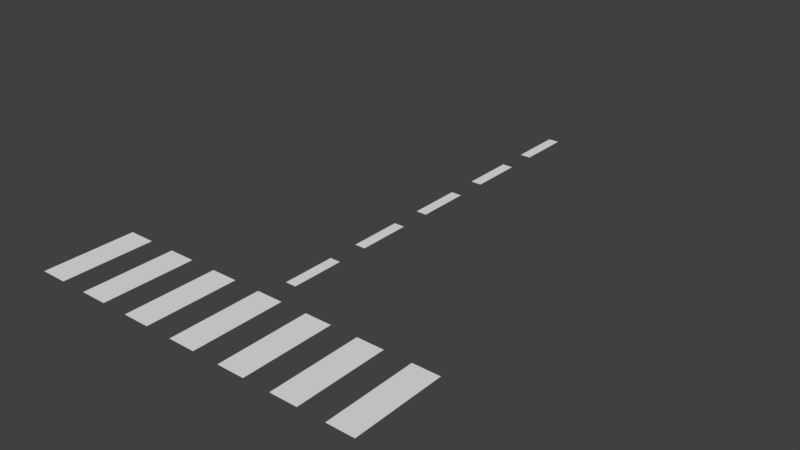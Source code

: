 # Source: strisce.blend  (saved by Blender 2.79.0; exported with 4.5.12 LTS)
import bpy
from mathutils import Matrix  # noqa: F401  (used for matrix-valued properties, if any)

bpy.ops.wm.read_factory_settings(use_empty=True)
scene = bpy.context.scene
scene.name = 'Scene'

# ---- collections
col_collection_1 = bpy.data.collections.new('Collection 1'); scene.collection.children.link(col_collection_1)

# ---- world
world_world = bpy.data.worlds.new('World'); scene.world = world_world
world_world.color = (0.05088, 0.05088, 0.05088)
world_world.use_sun_shadow = False
world_world.sun_shadow_jitter_overblur = 0.0
world_world.cycles.sampling_method = 'MANUAL'

# ---- meshes
me_plane = bpy.data.meshes.new('Plane')
me_plane.from_pydata([(7.359, 7.929, 0.0), (7.359, 14.0, 0.0), (7.827, 14.0, 0.0), (7.827, 11.65, 0.0), (7.359, 11.65, 0.0), (8.203, -8.317, 0.0), (7.031, -8.317, 0.0), (3.516, -8.317, 0.0), (2.344, -8.317, 0.0), (9.375, -4.303, 0.0), (10.55, -4.303, 0.0), (4.688, -4.303, 0.0), (5.859, -4.303, 0.0), (11.72, -4.303, 0.0), (12.89, -4.303, 0.0), (7.031, -4.303, 0.0), (8.203, -4.303, 0.0), (5.859, -8.317, 0.0), (4.688, -8.317, 0.0), (1.172, -8.317, 0.0), (-8.345e-07, -8.317, 0.0), (7.827, 7.929, 0.0), (14.06, -4.303, 0.0), (15.23, -4.303, 0.0), (15.23, -8.317, 0.0), (14.06, -8.317, 0.0), (7.827, 10.28, 0.0), (7.359, 10.28, 0.0), (12.89, -8.317, 0.0), (11.72, -8.317, 0.0), (10.55, -8.317, 0.0), (9.375, -8.317, 0.0), (7.359, 2.832, 0.0), (7.827, 2.832, 0.0), (3.516, -4.303, 0.0), (2.344, -4.303, 0.0), (1.172, -4.303, 0.0), (-8.345e-07, -4.303, 0.0), (7.359, 4.207, 0.0), (7.827, 4.207, 0.0), (7.827, 6.554, 0.0), (7.359, 6.554, 0.0), (7.827, 0.4845, 0.0), (7.359, 0.4845, 0.0), (7.359, -3.238, 0.0), (7.827, -3.238, 0.0), (7.827, -0.8908, 0.0), (7.359, -0.8908, 0.0)], [], [(21, 26, 27, 0), (3, 2, 1, 4), (31, 30, 10, 9), (20, 19, 36, 37), (29, 28, 14, 13), (6, 5, 16, 15), (8, 7, 34, 35), (18, 17, 12, 11), (42, 33, 32, 43), (25, 24, 23, 22), (39, 40, 41, 38), (45, 46, 47, 44)])
_uv = me_plane.uv_layers.new(name='UVMap')
_uv.uv.foreach_set('vector', [0.0, 0.0, 0.0, 0.0, 0.0, 0.0, 0.0, 0.0, 0.0, 0.0, 0.0, 0.0, 0.0, 0.0, 0.0, 0.0, 0.8813, 0.04212, 0.9758, 0.04212, 0.9758, 0.9579, 0.8813, 0.9579, 0.4528, 0.04212, 0.5472, 0.04212, 0.5472, 0.9579, 0.4528, 0.9579, 0.1187, 0.9579, 0.02419, 0.9579, 0.02419, 0.04212, 0.1187, 0.04212, 0.833, 0.9579, 0.7385, 0.9579, 0.7385, 0.04212, 0.833, 0.04212, 0.167, 0.04212, 0.2615, 0.04212, 0.2615, 0.9579, 0.167, 0.9579, 0.6901, 0.9579, 0.5956, 0.9579, 0.5956, 0.04212, 0.6901, 0.04212, 0.0, 0.0, 0.0, 0.0, 0.0, 0.0, 0.0, 0.0, 0.3099, 0.04212, 0.4044, 0.04212, 0.4044, 0.9579, 0.3099, 0.9579, 0.0, 0.0, 0.0, 0.0, 0.0, 0.0, 0.0, 0.0, 0.0, 0.0, 0.0, 0.0, 0.0, 0.0, 0.0, 0.0])
me_plane.use_remesh_preserve_volume = False
me_plane.use_remesh_preserve_attributes = False
me_plane.use_mirror_vertex_groups = False
me_plane.update()

# ---- objects
ob_plane = bpy.data.objects.new('Plane', me_plane)

# ---- transforms, parenting, visibility, modifiers, constraints
ob_plane.location = (0.0, 0.0, 0.0)
ob_plane.lineart.crease_threshold = 0.0

# ---- collection membership
col_collection_1.objects.link(ob_plane)

# ---- scene / render settings (as saved in the file)
scene.frame_start = 1; scene.frame_end = 250; scene.frame_set(1)
scene.render.engine = 'BLENDER_EEVEE_NEXT'
scene.render.resolution_percentage = 50
scene.render.dither_intensity = 0.0
scene.cycles.use_denoising = False
scene.cycles.samples = 128
scene.cycles.sampling_pattern = 'TABULATED_SOBOL'
scene.cycles.use_adaptive_sampling = False
scene.cycles.use_light_tree = False
scene.cycles.blur_glossy = 0.0
scene.cycles.sample_clamp_indirect = 0.0
scene.view_settings.view_transform = 'Standard'
bpy.context.view_layer.update()

# ---- added for rendering (the .blend has no active camera and no usable light): camera, sun
cam_auto = bpy.data.cameras.new('AutoCamera')
cam_auto.lens = 50.0
cam_auto.sensor_width = 36.0
cam_auto.clip_end = 1000.0
ob_auto_camera = bpy.data.objects.new('AutoCamera', cam_auto)
scene.collection.objects.link(ob_auto_camera)
ob_auto_camera.location = (32.6171, -27.159, 19.9999)
ob_auto_camera.rotation_euler = (1.09748, -7.21219e-08, 0.694738)
scene.camera = ob_auto_camera
light_auto_sun = bpy.data.lights.new('AutoSun', 'SUN')
light_auto_sun.energy = 3.0
light_auto_sun.angle = 0.0523599
ob_auto_sun = bpy.data.objects.new('AutoSun', light_auto_sun)
scene.collection.objects.link(ob_auto_sun)
ob_auto_sun.rotation_euler = (0.872665, 0.174533, 0.523599)
bpy.context.view_layer.update()
